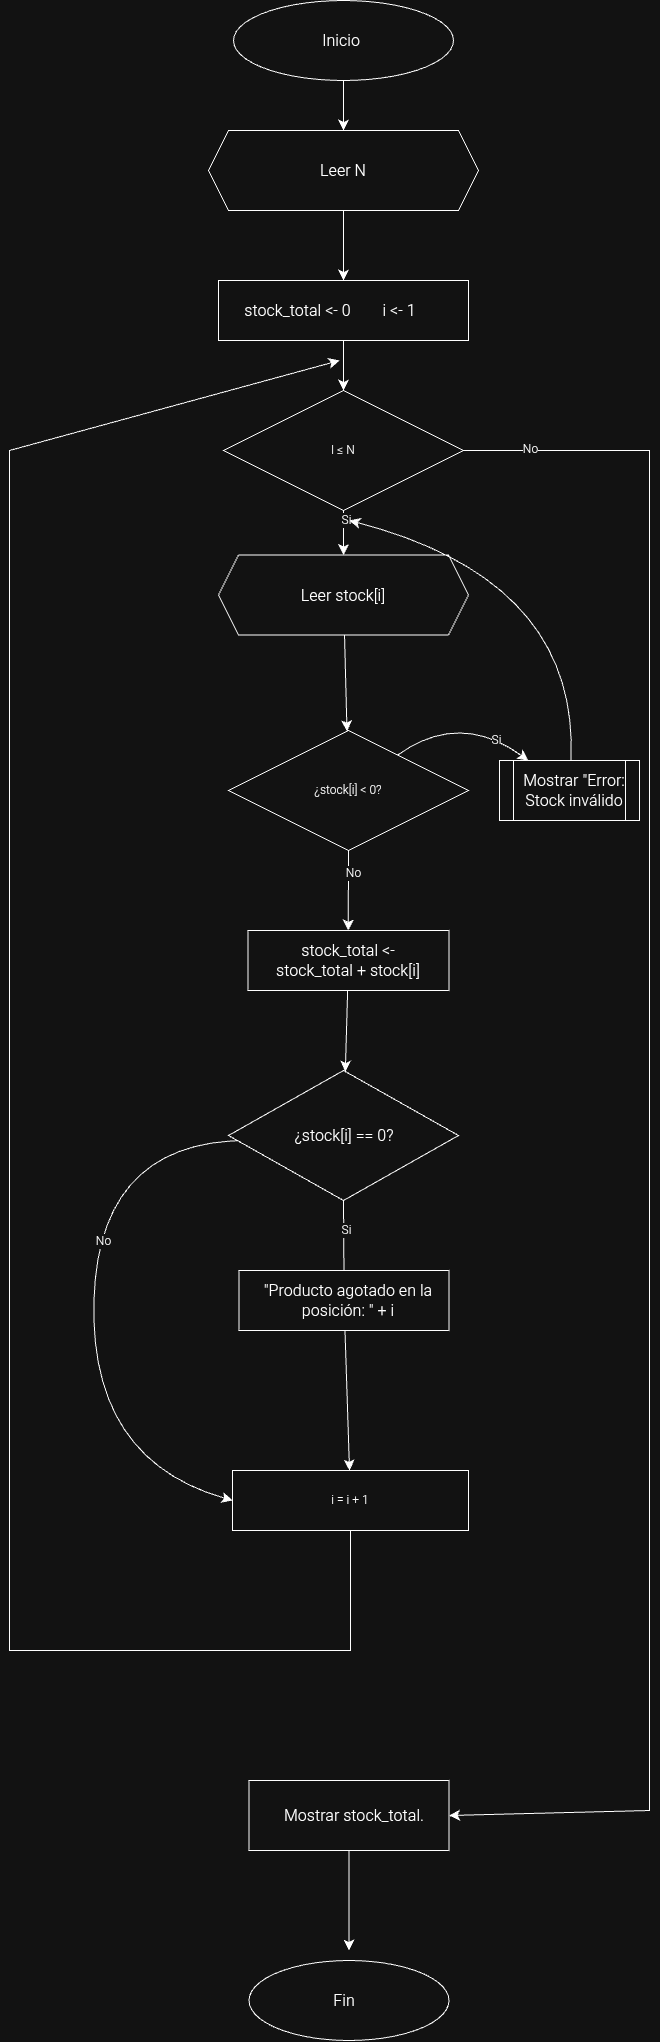

The diagram above was exported from draw.io. Its source (the exported page's mxGraphModel, read from the mxfile embedded in the PNG):
<mxGraphModel dx="1122" dy="2069" grid="1" gridSize="10" guides="1" tooltips="1" connect="1" arrows="1" fold="1" page="1" pageScale="1" pageWidth="827" pageHeight="1169" math="0" shadow="0">
  <root>
    <mxCell id="0" />
    <mxCell id="1" parent="0" />
    <mxCell id="zGVRHpKU3_bdNO6sP0L6-6" edge="1" parent="1" source="FB6qvCURP68MPTI5E-_f-1" style="edgeStyle=none;curved=1;rounded=0;orthogonalLoop=1;jettySize=auto;html=1;fontSize=12;startSize=8;endSize=8;" target="zGVRHpKU3_bdNO6sP0L6-5">
      <mxGeometry relative="1" as="geometry" />
    </mxCell>
    <mxCell id="FB6qvCURP68MPTI5E-_f-1" parent="1" style="ellipse;whiteSpace=wrap;html=1;" value="" vertex="1">
      <mxGeometry height="80" width="220" x="304" y="30" as="geometry" />
    </mxCell>
    <mxCell id="zGVRHpKU3_bdNO6sP0L6-7" edge="1" parent="1" source="FB6qvCURP68MPTI5E-_f-2" style="edgeStyle=none;curved=1;rounded=0;orthogonalLoop=1;jettySize=auto;html=1;fontSize=12;startSize=8;endSize=8;" target="FB6qvCURP68MPTI5E-_f-4">
      <mxGeometry relative="1" as="geometry">
        <mxPoint x="420" y="290" as="targetPoint" />
      </mxGeometry>
    </mxCell>
    <mxCell id="FB6qvCURP68MPTI5E-_f-2" parent="1" style="shape=hexagon;perimeter=hexagonPerimeter2;whiteSpace=wrap;html=1;fixedSize=1;" value="" vertex="1">
      <mxGeometry height="80" width="270" x="279" y="160" as="geometry" />
    </mxCell>
    <mxCell id="zGVRHpKU3_bdNO6sP0L6-13" edge="1" parent="1" source="FB6qvCURP68MPTI5E-_f-4" style="edgeStyle=none;curved=1;rounded=0;orthogonalLoop=1;jettySize=auto;html=1;entryX=0.5;entryY=0;entryDx=0;entryDy=0;fontSize=12;startSize=8;endSize=8;" target="zGVRHpKU3_bdNO6sP0L6-8">
      <mxGeometry relative="1" as="geometry" />
    </mxCell>
    <mxCell id="FB6qvCURP68MPTI5E-_f-4" parent="1" style="whiteSpace=wrap;html=1;" value="" vertex="1">
      <mxGeometry height="60" width="250" x="289" y="310" as="geometry" />
    </mxCell>
    <mxCell id="zGVRHpKU3_bdNO6sP0L6-3" parent="1" style="text;html=1;whiteSpace=wrap;strokeColor=none;fillColor=none;align=center;verticalAlign=middle;rounded=0;fontSize=16;" value="i &amp;lt;- 1" vertex="1">
      <mxGeometry height="30" width="60" x="440" y="325" as="geometry" />
    </mxCell>
    <mxCell id="zGVRHpKU3_bdNO6sP0L6-4" parent="1" style="text;html=1;whiteSpace=wrap;strokeColor=none;fillColor=none;align=center;verticalAlign=middle;rounded=0;fontSize=16;" value="Inicio&amp;nbsp;" vertex="1">
      <mxGeometry height="80" width="100" x="364" y="30" as="geometry" />
    </mxCell>
    <mxCell id="zGVRHpKU3_bdNO6sP0L6-5" parent="1" style="text;html=1;whiteSpace=wrap;strokeColor=none;fillColor=none;align=center;verticalAlign=middle;rounded=0;fontSize=16;" value="Leer N" vertex="1">
      <mxGeometry height="80" width="100" x="364" y="160" as="geometry" />
    </mxCell>
    <mxCell id="zGVRHpKU3_bdNO6sP0L6-9" edge="1" parent="1" source="zGVRHpKU3_bdNO6sP0L6-8" style="edgeStyle=none;curved=0;rounded=0;orthogonalLoop=1;jettySize=auto;html=1;fontSize=12;startSize=8;endSize=8;entryX=1;entryY=0.5;entryDx=0;entryDy=0;" target="zGVRHpKU3_bdNO6sP0L6-48">
      <mxGeometry relative="1" as="geometry">
        <Array as="points">
          <mxPoint x="720" y="480" />
          <mxPoint x="720" y="1840" />
        </Array>
        <mxPoint x="530" y="1850" as="targetPoint" />
      </mxGeometry>
    </mxCell>
    <mxCell id="zGVRHpKU3_bdNO6sP0L6-18" connectable="0" parent="zGVRHpKU3_bdNO6sP0L6-9" style="edgeLabel;html=1;align=center;verticalAlign=middle;resizable=0;points=[];fontSize=12;" value="No" vertex="1">
      <mxGeometry relative="1" x="-0.6858" y="3" as="geometry">
        <mxPoint x="-123" y="-89" as="offset" />
      </mxGeometry>
    </mxCell>
    <mxCell id="zGVRHpKU3_bdNO6sP0L6-10" edge="1" parent="1" style="edgeStyle=none;curved=1;rounded=0;orthogonalLoop=1;jettySize=auto;html=1;fontSize=12;startSize=8;endSize=8;entryX=0.5;entryY=0;entryDx=0;entryDy=0;" target="zGVRHpKU3_bdNO6sP0L6-11">
      <mxGeometry relative="1" as="geometry">
        <Array as="points" />
        <mxPoint x="414" y="540" as="sourcePoint" />
        <mxPoint x="420" y="580" as="targetPoint" />
      </mxGeometry>
    </mxCell>
    <mxCell id="zGVRHpKU3_bdNO6sP0L6-19" connectable="0" parent="zGVRHpKU3_bdNO6sP0L6-10" style="edgeLabel;html=1;align=center;verticalAlign=middle;resizable=0;points=[];fontSize=12;" value="Si" vertex="1">
      <mxGeometry relative="1" x="-0.5823" y="2" as="geometry">
        <mxPoint as="offset" />
      </mxGeometry>
    </mxCell>
    <mxCell id="zGVRHpKU3_bdNO6sP0L6-8" parent="1" style="rhombus;whiteSpace=wrap;html=1;" value="I ≤ N" vertex="1">
      <mxGeometry height="120" width="240" x="294" y="420" as="geometry" />
    </mxCell>
    <mxCell id="zGVRHpKU3_bdNO6sP0L6-17" edge="1" parent="1" source="zGVRHpKU3_bdNO6sP0L6-11" style="edgeStyle=none;curved=1;rounded=0;orthogonalLoop=1;jettySize=auto;html=1;fontSize=12;startSize=8;endSize=8;" target="zGVRHpKU3_bdNO6sP0L6-15" value="">
      <mxGeometry relative="1" as="geometry" />
    </mxCell>
    <mxCell id="zGVRHpKU3_bdNO6sP0L6-23" edge="1" parent="1" source="zGVRHpKU3_bdNO6sP0L6-15" style="edgeStyle=none;curved=1;rounded=0;orthogonalLoop=1;jettySize=auto;html=1;fontSize=12;startSize=8;endSize=8;" target="zGVRHpKU3_bdNO6sP0L6-22" value="">
      <mxGeometry relative="1" as="geometry">
        <Array as="points">
          <mxPoint x="530" y="740" />
        </Array>
      </mxGeometry>
    </mxCell>
    <mxCell id="zGVRHpKU3_bdNO6sP0L6-27" connectable="0" parent="zGVRHpKU3_bdNO6sP0L6-23" style="edgeLabel;html=1;align=center;verticalAlign=middle;resizable=0;points=[];fontSize=12;" value="Si" vertex="1">
      <mxGeometry relative="1" x="0.5057" y="-2" as="geometry">
        <mxPoint as="offset" />
      </mxGeometry>
    </mxCell>
    <mxCell id="zGVRHpKU3_bdNO6sP0L6-28" edge="1" parent="1" source="zGVRHpKU3_bdNO6sP0L6-15" style="edgeStyle=none;curved=1;rounded=0;orthogonalLoop=1;jettySize=auto;html=1;fontSize=12;startSize=8;endSize=8;exitX=0.5;exitY=1;exitDx=0;exitDy=0;">
      <mxGeometry relative="1" as="geometry">
        <mxPoint x="418.74" y="910" as="sourcePoint" />
        <mxPoint x="418.74" y="960" as="targetPoint" />
      </mxGeometry>
    </mxCell>
    <mxCell id="zGVRHpKU3_bdNO6sP0L6-29" connectable="0" parent="zGVRHpKU3_bdNO6sP0L6-28" style="edgeLabel;html=1;align=center;verticalAlign=middle;resizable=0;points=[];fontSize=12;" value="No" vertex="1">
      <mxGeometry relative="1" x="-0.4183" y="4" as="geometry">
        <mxPoint as="offset" />
      </mxGeometry>
    </mxCell>
    <mxCell id="zGVRHpKU3_bdNO6sP0L6-15" parent="1" style="rhombus;whiteSpace=wrap;html=1;" value="¿stock[i] &amp;lt; 0?" vertex="1">
      <mxGeometry height="120" width="240" x="299" y="760" as="geometry" />
    </mxCell>
    <mxCell id="zGVRHpKU3_bdNO6sP0L6-1" parent="1" style="text;html=1;whiteSpace=wrap;strokeColor=none;fillColor=none;align=center;verticalAlign=middle;rounded=0;fontSize=16;" value="stock_total &amp;lt;- 0" vertex="1">
      <mxGeometry height="30" width="123" x="307" y="325" as="geometry" />
    </mxCell>
    <mxCell id="zGVRHpKU3_bdNO6sP0L6-11" parent="1" style="shape=hexagon;perimeter=hexagonPerimeter2;whiteSpace=wrap;html=1;fixedSize=1;" value="" vertex="1">
      <mxGeometry height="80" width="250" x="289" y="584.5" as="geometry" />
    </mxCell>
    <mxCell id="zGVRHpKU3_bdNO6sP0L6-20" parent="1" style="text;html=1;whiteSpace=wrap;strokeColor=none;fillColor=none;align=center;verticalAlign=middle;rounded=0;fontSize=16;" value="Leer stock[i]" vertex="1">
      <mxGeometry height="30" width="90" x="369" y="609.5" as="geometry" />
    </mxCell>
    <mxCell id="zGVRHpKU3_bdNO6sP0L6-24" edge="1" parent="1" source="zGVRHpKU3_bdNO6sP0L6-22" style="edgeStyle=none;curved=1;rounded=0;orthogonalLoop=1;jettySize=auto;html=1;fontSize=12;startSize=8;endSize=8;">
      <mxGeometry relative="1" as="geometry">
        <Array as="points">
          <mxPoint x="650" y="610" />
        </Array>
        <mxPoint x="420" y="550" as="targetPoint" />
      </mxGeometry>
    </mxCell>
    <mxCell id="zGVRHpKU3_bdNO6sP0L6-22" parent="1" style="shape=process;whiteSpace=wrap;html=1;backgroundOutline=1;" value="" vertex="1">
      <mxGeometry height="60" width="140" x="570" y="790" as="geometry" />
    </mxCell>
    <mxCell id="zGVRHpKU3_bdNO6sP0L6-25" parent="1" style="text;html=1;whiteSpace=wrap;strokeColor=none;fillColor=none;align=center;verticalAlign=middle;rounded=0;fontSize=16;" value="Mostrar &quot;Error: Stock inválido" vertex="1">
      <mxGeometry height="40" width="130" x="580" y="800" as="geometry" />
    </mxCell>
    <mxCell id="zGVRHpKU3_bdNO6sP0L6-30" parent="1" style="whiteSpace=wrap;html=1;" value="" vertex="1">
      <mxGeometry height="60" width="201" x="318.5" y="960" as="geometry" />
    </mxCell>
    <mxCell id="zGVRHpKU3_bdNO6sP0L6-33" edge="1" parent="1" source="zGVRHpKU3_bdNO6sP0L6-31" style="edgeStyle=none;curved=1;rounded=0;orthogonalLoop=1;jettySize=auto;html=1;fontSize=12;startSize=8;endSize=8;" target="zGVRHpKU3_bdNO6sP0L6-32" value="">
      <mxGeometry relative="1" as="geometry" />
    </mxCell>
    <mxCell id="zGVRHpKU3_bdNO6sP0L6-31" parent="1" style="text;html=1;whiteSpace=wrap;strokeColor=none;fillColor=none;align=center;verticalAlign=middle;rounded=0;fontSize=16;" value="stock_total &amp;lt;- stock_total + stock[i]" vertex="1">
      <mxGeometry height="60" width="170" x="334" y="960" as="geometry" />
    </mxCell>
    <mxCell id="zGVRHpKU3_bdNO6sP0L6-38" edge="1" parent="1" source="zGVRHpKU3_bdNO6sP0L6-32" style="edgeStyle=none;curved=1;rounded=0;orthogonalLoop=1;jettySize=auto;html=1;fontSize=12;startSize=8;endSize=8;exitX=0.5;exitY=1;exitDx=0;exitDy=0;" value="">
      <mxGeometry relative="1" as="geometry">
        <mxPoint x="415" y="1240" as="sourcePoint" />
        <mxPoint x="414.55909090909086" y="1315" as="targetPoint" />
      </mxGeometry>
    </mxCell>
    <mxCell id="zGVRHpKU3_bdNO6sP0L6-39" connectable="0" parent="zGVRHpKU3_bdNO6sP0L6-38" style="edgeLabel;html=1;align=center;verticalAlign=middle;resizable=0;points=[];fontSize=12;" value="Si" vertex="1">
      <mxGeometry relative="1" x="-0.3151" y="2" as="geometry">
        <mxPoint as="offset" />
      </mxGeometry>
    </mxCell>
    <mxCell id="zGVRHpKU3_bdNO6sP0L6-41" edge="1" parent="1" source="zGVRHpKU3_bdNO6sP0L6-32" style="edgeStyle=none;curved=1;rounded=0;orthogonalLoop=1;jettySize=auto;html=1;fontSize=12;startSize=8;endSize=8;exitX=0.091;exitY=0.538;exitDx=0;exitDy=0;exitPerimeter=0;entryX=0;entryY=0.5;entryDx=0;entryDy=0;" target="zGVRHpKU3_bdNO6sP0L6-43">
      <mxGeometry relative="1" as="geometry">
        <Array as="points">
          <mxPoint x="169.5" y="1169" />
          <mxPoint x="159.5" y="1489" />
        </Array>
        <mxPoint x="331.2867928780708" y="1205.468334460221" as="sourcePoint" />
        <mxPoint x="339.5" y="1559" as="targetPoint" />
      </mxGeometry>
    </mxCell>
    <mxCell id="zGVRHpKU3_bdNO6sP0L6-42" connectable="0" parent="zGVRHpKU3_bdNO6sP0L6-41" style="edgeLabel;html=1;align=center;verticalAlign=middle;resizable=0;points=[];fontSize=12;" value="No" vertex="1">
      <mxGeometry relative="1" x="-0.1884" y="7" as="geometry">
        <mxPoint as="offset" />
      </mxGeometry>
    </mxCell>
    <mxCell id="zGVRHpKU3_bdNO6sP0L6-32" parent="1" style="rhombus;whiteSpace=wrap;html=1;" value="" vertex="1">
      <mxGeometry height="130" width="230" x="299" y="1100" as="geometry" />
    </mxCell>
    <mxCell id="zGVRHpKU3_bdNO6sP0L6-34" parent="1" style="text;html=1;whiteSpace=wrap;strokeColor=none;fillColor=none;align=center;verticalAlign=middle;rounded=0;fontSize=16;" value="¿stock[i] == 0?" vertex="1">
      <mxGeometry height="30" width="150" x="339.5" y="1150" as="geometry" />
    </mxCell>
    <mxCell id="zGVRHpKU3_bdNO6sP0L6-44" edge="1" parent="1" source="zGVRHpKU3_bdNO6sP0L6-36" style="edgeStyle=none;curved=1;rounded=0;orthogonalLoop=1;jettySize=auto;html=1;fontSize=12;startSize=8;endSize=8;" target="zGVRHpKU3_bdNO6sP0L6-43">
      <mxGeometry relative="1" as="geometry">
        <mxPoint x="414.5" y="1460" as="targetPoint" />
      </mxGeometry>
    </mxCell>
    <mxCell id="zGVRHpKU3_bdNO6sP0L6-36" parent="1" style="whiteSpace=wrap;html=1;" value="" vertex="1">
      <mxGeometry height="60" width="210" x="309.5" y="1300" as="geometry" />
    </mxCell>
    <mxCell id="zGVRHpKU3_bdNO6sP0L6-37" parent="1" style="text;html=1;whiteSpace=wrap;strokeColor=none;fillColor=none;align=center;verticalAlign=middle;rounded=0;fontSize=16;" value="&quot;Producto agotado en la posición: &quot; + i" vertex="1">
      <mxGeometry height="30" width="230" x="304" y="1315" as="geometry" />
    </mxCell>
    <mxCell id="zGVRHpKU3_bdNO6sP0L6-46" edge="1" parent="1" source="zGVRHpKU3_bdNO6sP0L6-43" style="edgeStyle=none;curved=0;rounded=0;orthogonalLoop=1;jettySize=auto;html=1;fontSize=12;startSize=8;endSize=8;exitX=0.5;exitY=1;exitDx=0;exitDy=0;">
      <mxGeometry relative="1" as="geometry">
        <Array as="points">
          <mxPoint x="421" y="1680" />
          <mxPoint x="80" y="1680" />
          <mxPoint x="80" y="480" />
        </Array>
        <mxPoint x="423" y="1600" as="sourcePoint" />
        <mxPoint x="410" y="390" as="targetPoint" />
      </mxGeometry>
    </mxCell>
    <mxCell id="zGVRHpKU3_bdNO6sP0L6-43" parent="1" style="whiteSpace=wrap;html=1;" value="i = i + 1" vertex="1">
      <mxGeometry height="60" width="236" x="303" y="1500" as="geometry" />
    </mxCell>
    <mxCell id="zGVRHpKU3_bdNO6sP0L6-52" edge="1" parent="1" source="zGVRHpKU3_bdNO6sP0L6-48" style="edgeStyle=none;curved=1;rounded=0;orthogonalLoop=1;jettySize=auto;html=1;fontSize=12;startSize=8;endSize=8;">
      <mxGeometry relative="1" as="geometry">
        <mxPoint x="419.5" y="1980" as="targetPoint" />
      </mxGeometry>
    </mxCell>
    <mxCell id="zGVRHpKU3_bdNO6sP0L6-48" parent="1" style="whiteSpace=wrap;html=1;" value="" vertex="1">
      <mxGeometry height="70" width="200" x="319.5" y="1810" as="geometry" />
    </mxCell>
    <mxCell id="zGVRHpKU3_bdNO6sP0L6-51" parent="1" style="text;html=1;whiteSpace=wrap;strokeColor=none;fillColor=none;align=center;verticalAlign=middle;rounded=0;fontSize=16;" value="Mostrar stock_total." vertex="1">
      <mxGeometry height="30" width="150" x="350" y="1830" as="geometry" />
    </mxCell>
    <mxCell id="zGVRHpKU3_bdNO6sP0L6-53" parent="1" style="ellipse;whiteSpace=wrap;html=1;" value="" vertex="1">
      <mxGeometry height="80" width="200" x="319.5" y="1990" as="geometry" />
    </mxCell>
    <mxCell id="zGVRHpKU3_bdNO6sP0L6-56" parent="1" style="text;html=1;whiteSpace=wrap;strokeColor=none;fillColor=none;align=center;verticalAlign=middle;rounded=0;fontSize=16;" value="Fin" vertex="1">
      <mxGeometry height="30" width="60" x="384.5" y="2015" as="geometry" />
    </mxCell>
  </root>
</mxGraphModel>